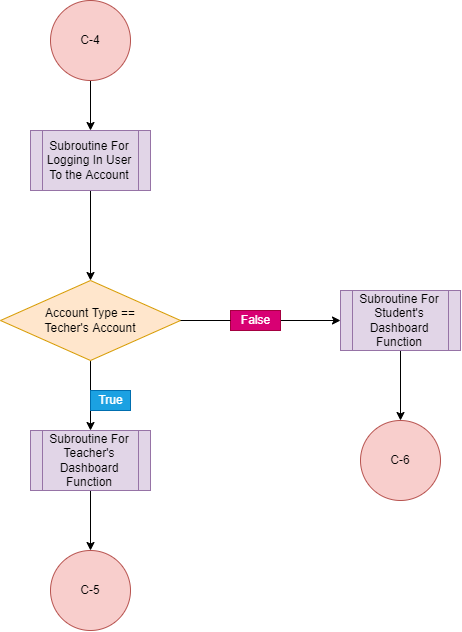

The diagram above was exported from draw.io. Its source (the exported page's mxGraphModel, read from the mxfile embedded in the PNG):
<mxGraphModel dx="1483" dy="744" grid="1" gridSize="10" guides="1" tooltips="1" connect="1" arrows="1" fold="1" page="1" pageScale="1" pageWidth="850" pageHeight="1100" math="0" shadow="0">
  <root>
    <mxCell id="0" />
    <mxCell id="1" parent="0" />
    <mxCell id="APc0nGFLF0N3zGlIbJLF-2" style="edgeStyle=orthogonalEdgeStyle;rounded=0;orthogonalLoop=1;jettySize=auto;html=1;" edge="1" parent="1" source="APc0nGFLF0N3zGlIbJLF-1" target="APc0nGFLF0N3zGlIbJLF-3">
      <mxGeometry relative="1" as="geometry">
        <mxPoint x="420" y="420" as="targetPoint" />
      </mxGeometry>
    </mxCell>
    <mxCell id="APc0nGFLF0N3zGlIbJLF-1" value="C-4" style="ellipse;whiteSpace=wrap;html=1;aspect=fixed;fillColor=#f8cecc;strokeColor=#b85450;" vertex="1" parent="1">
      <mxGeometry x="380" y="260" width="80" height="80" as="geometry" />
    </mxCell>
    <mxCell id="APc0nGFLF0N3zGlIbJLF-5" style="edgeStyle=orthogonalEdgeStyle;rounded=0;orthogonalLoop=1;jettySize=auto;html=1;" edge="1" parent="1" source="APc0nGFLF0N3zGlIbJLF-3" target="APc0nGFLF0N3zGlIbJLF-6">
      <mxGeometry relative="1" as="geometry">
        <mxPoint x="420" y="560" as="targetPoint" />
      </mxGeometry>
    </mxCell>
    <mxCell id="APc0nGFLF0N3zGlIbJLF-3" value="Subroutine For&lt;br&gt;Logging In User&lt;br&gt;To the Account" style="shape=process;whiteSpace=wrap;html=1;backgroundOutline=1;fillColor=#e1d5e7;strokeColor=#9673a6;" vertex="1" parent="1">
      <mxGeometry x="360" y="390" width="120" height="60" as="geometry" />
    </mxCell>
    <mxCell id="APc0nGFLF0N3zGlIbJLF-7" style="edgeStyle=orthogonalEdgeStyle;rounded=0;orthogonalLoop=1;jettySize=auto;html=1;" edge="1" parent="1" source="APc0nGFLF0N3zGlIbJLF-6" target="APc0nGFLF0N3zGlIbJLF-12">
      <mxGeometry relative="1" as="geometry">
        <mxPoint x="420" y="720" as="targetPoint" />
      </mxGeometry>
    </mxCell>
    <mxCell id="APc0nGFLF0N3zGlIbJLF-8" style="edgeStyle=orthogonalEdgeStyle;rounded=0;orthogonalLoop=1;jettySize=auto;html=1;startArrow=none;" edge="1" parent="1" source="APc0nGFLF0N3zGlIbJLF-9">
      <mxGeometry relative="1" as="geometry">
        <mxPoint x="670" y="580" as="targetPoint" />
      </mxGeometry>
    </mxCell>
    <mxCell id="APc0nGFLF0N3zGlIbJLF-6" value="Account Type ==&lt;br&gt;Techer's Account" style="rhombus;whiteSpace=wrap;html=1;fillColor=#ffe6cc;strokeColor=#d79b00;" vertex="1" parent="1">
      <mxGeometry x="330" y="540" width="180" height="80" as="geometry" />
    </mxCell>
    <mxCell id="APc0nGFLF0N3zGlIbJLF-9" value="False" style="text;html=1;align=center;verticalAlign=middle;resizable=0;points=[];autosize=1;strokeColor=#A50040;fillColor=#d80073;fontColor=#ffffff;" vertex="1" parent="1">
      <mxGeometry x="560" y="570" width="50" height="20" as="geometry" />
    </mxCell>
    <mxCell id="APc0nGFLF0N3zGlIbJLF-10" value="" style="edgeStyle=orthogonalEdgeStyle;rounded=0;orthogonalLoop=1;jettySize=auto;html=1;endArrow=none;" edge="1" parent="1" source="APc0nGFLF0N3zGlIbJLF-6" target="APc0nGFLF0N3zGlIbJLF-9">
      <mxGeometry relative="1" as="geometry">
        <mxPoint x="670" y="580" as="targetPoint" />
        <mxPoint x="510" y="580" as="sourcePoint" />
      </mxGeometry>
    </mxCell>
    <mxCell id="APc0nGFLF0N3zGlIbJLF-11" value="True" style="text;html=1;align=center;verticalAlign=middle;resizable=0;points=[];autosize=1;strokeColor=#006EAF;fillColor=#1ba1e2;fontColor=#ffffff;" vertex="1" parent="1">
      <mxGeometry x="420" y="650" width="40" height="20" as="geometry" />
    </mxCell>
    <mxCell id="APc0nGFLF0N3zGlIbJLF-14" style="edgeStyle=orthogonalEdgeStyle;rounded=0;orthogonalLoop=1;jettySize=auto;html=1;" edge="1" parent="1" source="APc0nGFLF0N3zGlIbJLF-12" target="APc0nGFLF0N3zGlIbJLF-15">
      <mxGeometry relative="1" as="geometry">
        <mxPoint x="420" y="850" as="targetPoint" />
      </mxGeometry>
    </mxCell>
    <mxCell id="APc0nGFLF0N3zGlIbJLF-12" value="Subroutine For&lt;br&gt;Teacher's Dashboard Function" style="shape=process;whiteSpace=wrap;html=1;backgroundOutline=1;fillColor=#e1d5e7;strokeColor=#9673a6;" vertex="1" parent="1">
      <mxGeometry x="360" y="690" width="120" height="60" as="geometry" />
    </mxCell>
    <mxCell id="APc0nGFLF0N3zGlIbJLF-16" style="edgeStyle=orthogonalEdgeStyle;rounded=0;orthogonalLoop=1;jettySize=auto;html=1;" edge="1" parent="1" source="APc0nGFLF0N3zGlIbJLF-13" target="APc0nGFLF0N3zGlIbJLF-17">
      <mxGeometry relative="1" as="geometry">
        <mxPoint x="730" y="720" as="targetPoint" />
      </mxGeometry>
    </mxCell>
    <mxCell id="APc0nGFLF0N3zGlIbJLF-13" value="Subroutine For&lt;br&gt;Student's Dashboard Function" style="shape=process;whiteSpace=wrap;html=1;backgroundOutline=1;fillColor=#e1d5e7;strokeColor=#9673a6;" vertex="1" parent="1">
      <mxGeometry x="670" y="550" width="120" height="60" as="geometry" />
    </mxCell>
    <mxCell id="APc0nGFLF0N3zGlIbJLF-15" value="C-5" style="ellipse;whiteSpace=wrap;html=1;aspect=fixed;fillColor=#f8cecc;strokeColor=#b85450;" vertex="1" parent="1">
      <mxGeometry x="380" y="810" width="80" height="80" as="geometry" />
    </mxCell>
    <mxCell id="APc0nGFLF0N3zGlIbJLF-17" value="C-6" style="ellipse;whiteSpace=wrap;html=1;aspect=fixed;fillColor=#f8cecc;strokeColor=#b85450;" vertex="1" parent="1">
      <mxGeometry x="690" y="680" width="80" height="80" as="geometry" />
    </mxCell>
  </root>
</mxGraphModel>